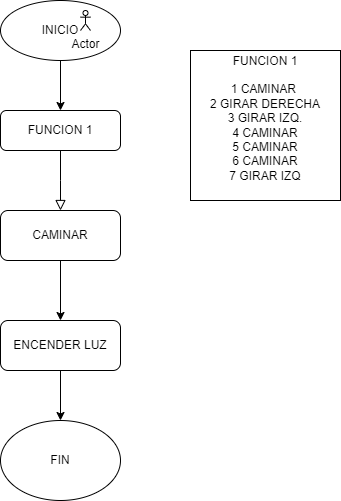

The diagram above was exported from draw.io. Its source (the exported page's mxGraphModel, read from the mxfile embedded in the PNG):
<mxGraphModel dx="1290" dy="653" grid="1" gridSize="10" guides="1" tooltips="1" connect="1" arrows="1" fold="1" page="1" pageScale="1" pageWidth="827" pageHeight="1169" math="0" shadow="0">
  <root>
    <mxCell id="WIyWlLk6GJQsqaUBKTNV-0" />
    <mxCell id="WIyWlLk6GJQsqaUBKTNV-1" parent="WIyWlLk6GJQsqaUBKTNV-0" />
    <mxCell id="WIyWlLk6GJQsqaUBKTNV-2" value="" style="rounded=0;html=1;jettySize=auto;orthogonalLoop=1;fontSize=11;endArrow=block;endFill=0;endSize=8;strokeWidth=1;shadow=0;labelBackgroundColor=none;edgeStyle=orthogonalEdgeStyle;" parent="WIyWlLk6GJQsqaUBKTNV-1" source="WIyWlLk6GJQsqaUBKTNV-3" edge="1">
      <mxGeometry relative="1" as="geometry">
        <mxPoint x="220" y="250" as="targetPoint" />
      </mxGeometry>
    </mxCell>
    <mxCell id="WIyWlLk6GJQsqaUBKTNV-3" value="FUNCION 1" style="rounded=1;whiteSpace=wrap;html=1;fontSize=12;glass=0;strokeWidth=1;shadow=0;" parent="WIyWlLk6GJQsqaUBKTNV-1" vertex="1">
      <mxGeometry x="160" y="150" width="120" height="40" as="geometry" />
    </mxCell>
    <mxCell id="08_1MnPw9ZqSUonPi-5E-1" style="edgeStyle=orthogonalEdgeStyle;rounded=0;orthogonalLoop=1;jettySize=auto;html=1;entryX=0.5;entryY=0;entryDx=0;entryDy=0;" parent="WIyWlLk6GJQsqaUBKTNV-1" source="08_1MnPw9ZqSUonPi-5E-0" target="WIyWlLk6GJQsqaUBKTNV-3" edge="1">
      <mxGeometry relative="1" as="geometry" />
    </mxCell>
    <mxCell id="08_1MnPw9ZqSUonPi-5E-0" value="INICIO" style="ellipse;whiteSpace=wrap;html=1;" parent="WIyWlLk6GJQsqaUBKTNV-1" vertex="1">
      <mxGeometry x="160" y="40" width="120" height="60" as="geometry" />
    </mxCell>
    <mxCell id="08_1MnPw9ZqSUonPi-5E-2" value="Actor" style="shape=umlActor;verticalLabelPosition=bottom;verticalAlign=top;html=1;outlineConnect=0;" parent="WIyWlLk6GJQsqaUBKTNV-1" vertex="1">
      <mxGeometry x="240" y="50" width="10" height="20" as="geometry" />
    </mxCell>
    <mxCell id="-fEUGIVPViNvE2BzPVeb-0" value="FUNCION 1&lt;div&gt;&lt;br&gt;&lt;/div&gt;&lt;div&gt;1 CAMINAR&amp;nbsp;&lt;/div&gt;&lt;div&gt;2 GIRAR DERECHA&lt;/div&gt;&lt;div&gt;3 GIRAR IZQ.&lt;/div&gt;&lt;div&gt;4 CAMINAR&lt;/div&gt;&lt;div&gt;5 CAMINAR&lt;/div&gt;&lt;div&gt;6 CAMINAR&lt;/div&gt;&lt;div&gt;7 GIRAR IZQ&lt;/div&gt;&lt;div&gt;&lt;br&gt;&lt;/div&gt;" style="whiteSpace=wrap;html=1;aspect=fixed;" parent="WIyWlLk6GJQsqaUBKTNV-1" vertex="1">
      <mxGeometry x="350" y="90" width="150" height="150" as="geometry" />
    </mxCell>
    <mxCell id="Ah4uaxO29EcFS3a3TuKT-1" style="edgeStyle=orthogonalEdgeStyle;rounded=0;orthogonalLoop=1;jettySize=auto;html=1;entryX=0.5;entryY=0;entryDx=0;entryDy=0;" edge="1" parent="WIyWlLk6GJQsqaUBKTNV-1" source="-fEUGIVPViNvE2BzPVeb-2" target="-fEUGIVPViNvE2BzPVeb-3">
      <mxGeometry relative="1" as="geometry" />
    </mxCell>
    <mxCell id="-fEUGIVPViNvE2BzPVeb-2" value="ENCENDER LUZ" style="rounded=1;whiteSpace=wrap;html=1;" parent="WIyWlLk6GJQsqaUBKTNV-1" vertex="1">
      <mxGeometry x="160" y="360" width="120" height="50" as="geometry" />
    </mxCell>
    <mxCell id="-fEUGIVPViNvE2BzPVeb-3" value="FIN" style="ellipse;whiteSpace=wrap;html=1;" parent="WIyWlLk6GJQsqaUBKTNV-1" vertex="1">
      <mxGeometry x="160" y="460" width="120" height="80" as="geometry" />
    </mxCell>
    <mxCell id="Ah4uaxO29EcFS3a3TuKT-3" value="" style="edgeStyle=orthogonalEdgeStyle;rounded=0;orthogonalLoop=1;jettySize=auto;html=1;" edge="1" parent="WIyWlLk6GJQsqaUBKTNV-1" source="Ah4uaxO29EcFS3a3TuKT-2" target="-fEUGIVPViNvE2BzPVeb-2">
      <mxGeometry relative="1" as="geometry" />
    </mxCell>
    <mxCell id="Ah4uaxO29EcFS3a3TuKT-2" value="CAMINAR" style="rounded=1;whiteSpace=wrap;html=1;" vertex="1" parent="WIyWlLk6GJQsqaUBKTNV-1">
      <mxGeometry x="160" y="250" width="120" height="50" as="geometry" />
    </mxCell>
  </root>
</mxGraphModel>